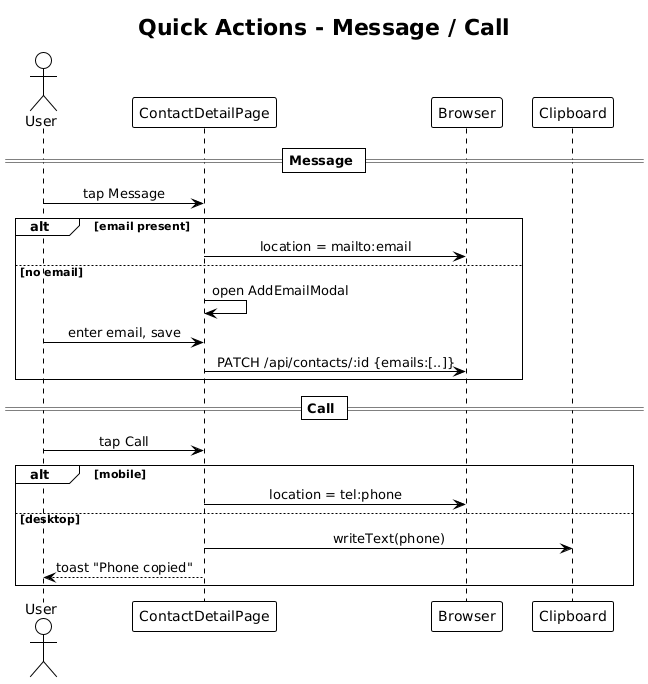

The diagram above was rendered by PlantUML. Its source (embedded in the PNG):
@startuml
!theme plain
skinparam sequenceMessageAlign center

title Quick Actions - Message / Call

actor User
participant "ContactDetailPage" as UI
participant "Browser" as B
participant "Clipboard" as CLIP

== Message ==
User -> UI: tap Message
alt email present
    UI -> B: location = mailto:email
else no email
    UI -> UI: open AddEmailModal
    User -> UI: enter email, save
    UI -> B: PATCH /api/contacts/:id {emails:[..]}
end

== Call ==
User -> UI: tap Call
alt mobile
    UI -> B: location = tel:phone
else desktop
    UI -> CLIP: writeText(phone)
    UI --> User: toast "Phone copied"
end
@enduml